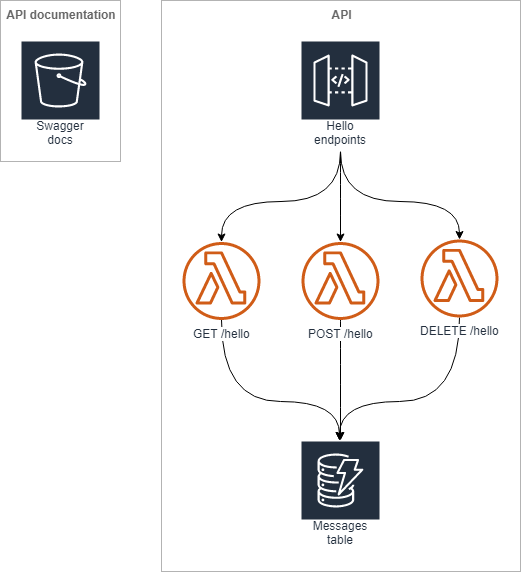

The diagram above was exported from draw.io. Its source (the exported page's mxGraphModel, read from the mxfile embedded in the PNG):
<mxGraphModel dx="1038" dy="500" grid="1" gridSize="10" guides="1" tooltips="1" connect="1" arrows="1" fold="1" page="1" pageScale="1" pageWidth="850" pageHeight="1100" math="0" shadow="0">
  <root>
    <mxCell id="0" />
    <mxCell id="1" parent="0" />
    <mxCell id="2" value="API documentation" style="rounded=0;whiteSpace=wrap;html=1;align=center;horizontal=1;verticalAlign=top;spacing=2;fontStyle=1;fontSize=12;fillColor=none;strokeColor=#B3B3B3;fontColor=#666666;" vertex="1" parent="1">
      <mxGeometry x="60" y="39" width="120" height="161" as="geometry" />
    </mxCell>
    <mxCell id="3" value="API" style="rounded=0;whiteSpace=wrap;html=1;align=center;horizontal=1;verticalAlign=top;spacing=2;fontStyle=1;fontSize=12;fillColor=none;strokeColor=#B3B3B3;fontColor=#666666;" vertex="1" parent="1">
      <mxGeometry x="221" y="39" width="359" height="571" as="geometry" />
    </mxCell>
    <mxCell id="4" style="edgeStyle=orthogonalEdgeStyle;curved=1;rounded=0;orthogonalLoop=1;jettySize=auto;html=1;fontSize=12;" edge="1" source="5" target="7" parent="1">
      <mxGeometry relative="1" as="geometry">
        <Array as="points">
          <mxPoint x="281" y="440" />
          <mxPoint x="399" y="440" />
        </Array>
      </mxGeometry>
    </mxCell>
    <mxCell id="5" value="GET /hello" style="outlineConnect=0;fontColor=#232F3E;gradientColor=none;fillColor=#D05C17;strokeColor=none;dashed=0;verticalLabelPosition=bottom;verticalAlign=top;align=center;html=1;fontSize=12;fontStyle=0;aspect=fixed;pointerEvents=1;shape=mxgraph.aws4.lambda_function;labelBackgroundColor=#ffffff;" vertex="1" parent="1">
      <mxGeometry x="242" y="280.5" width="78" height="78" as="geometry" />
    </mxCell>
    <mxCell id="6" value="Swagger docs" style="outlineConnect=0;fontColor=#232F3E;gradientColor=none;strokeColor=#ffffff;fillColor=#232F3E;dashed=0;verticalLabelPosition=middle;verticalAlign=bottom;align=center;html=1;whiteSpace=wrap;fontSize=12;fontStyle=0;spacing=3;shape=mxgraph.aws4.productIcon;prIcon=mxgraph.aws4.s3;" vertex="1" parent="1">
      <mxGeometry x="80" y="79" width="80" height="111" as="geometry" />
    </mxCell>
    <mxCell id="7" value="Messages table" style="outlineConnect=0;fontColor=#232F3E;gradientColor=none;strokeColor=#ffffff;fillColor=#232F3E;dashed=0;verticalLabelPosition=middle;verticalAlign=bottom;align=center;html=1;whiteSpace=wrap;fontSize=12;fontStyle=0;spacing=3;shape=mxgraph.aws4.productIcon;prIcon=mxgraph.aws4.dynamodb;" vertex="1" parent="1">
      <mxGeometry x="360" y="479" width="80" height="111" as="geometry" />
    </mxCell>
    <mxCell id="8" style="edgeStyle=orthogonalEdgeStyle;curved=1;rounded=0;orthogonalLoop=1;jettySize=auto;html=1;fontSize=12;" edge="1" source="9" target="7" parent="1">
      <mxGeometry relative="1" as="geometry">
        <mxPoint x="400" y="340" as="sourcePoint" />
      </mxGeometry>
    </mxCell>
    <mxCell id="9" value="POST /hello" style="outlineConnect=0;fontColor=#232F3E;gradientColor=none;fillColor=#D05C17;strokeColor=none;dashed=0;verticalLabelPosition=bottom;verticalAlign=top;align=center;html=1;fontSize=12;fontStyle=0;aspect=fixed;pointerEvents=1;shape=mxgraph.aws4.lambda_function;labelBackgroundColor=#ffffff;" vertex="1" parent="1">
      <mxGeometry x="361" y="280.5" width="78" height="78" as="geometry" />
    </mxCell>
    <mxCell id="10" style="edgeStyle=orthogonalEdgeStyle;curved=1;rounded=0;orthogonalLoop=1;jettySize=auto;html=1;fontSize=12;" edge="1" source="13" target="5" parent="1">
      <mxGeometry relative="1" as="geometry">
        <mxPoint x="400" y="200" as="sourcePoint" />
        <Array as="points">
          <mxPoint x="400" y="240" />
          <mxPoint x="281" y="240" />
        </Array>
      </mxGeometry>
    </mxCell>
    <mxCell id="11" style="edgeStyle=orthogonalEdgeStyle;curved=1;rounded=0;orthogonalLoop=1;jettySize=auto;html=1;fontSize=12;" edge="1" source="13" target="9" parent="1">
      <mxGeometry relative="1" as="geometry" />
    </mxCell>
    <mxCell id="12" style="edgeStyle=orthogonalEdgeStyle;curved=1;rounded=0;orthogonalLoop=1;jettySize=auto;html=1;fontSize=12;" edge="1" source="13" target="15" parent="1">
      <mxGeometry relative="1" as="geometry">
        <mxPoint x="400" y="200" as="sourcePoint" />
        <Array as="points">
          <mxPoint x="400" y="240" />
          <mxPoint x="519" y="240" />
        </Array>
      </mxGeometry>
    </mxCell>
    <mxCell id="13" value="Hello endpoints" style="outlineConnect=0;fontColor=#232F3E;gradientColor=none;strokeColor=#ffffff;fillColor=#232F3E;dashed=0;verticalLabelPosition=middle;verticalAlign=bottom;align=center;html=1;whiteSpace=wrap;fontSize=12;fontStyle=0;spacing=3;shape=mxgraph.aws4.productIcon;prIcon=mxgraph.aws4.api_gateway;" vertex="1" parent="1">
      <mxGeometry x="360" y="79" width="80" height="111" as="geometry" />
    </mxCell>
    <mxCell id="14" style="edgeStyle=orthogonalEdgeStyle;curved=1;rounded=0;orthogonalLoop=1;jettySize=auto;html=1;fontSize=12;" edge="1" source="15" target="7" parent="1">
      <mxGeometry relative="1" as="geometry">
        <Array as="points">
          <mxPoint x="519" y="440" />
          <mxPoint x="399" y="440" />
        </Array>
      </mxGeometry>
    </mxCell>
    <mxCell id="15" value="DELETE /hello" style="outlineConnect=0;fontColor=#232F3E;gradientColor=none;fillColor=#D05C17;strokeColor=none;dashed=0;verticalLabelPosition=bottom;verticalAlign=top;align=center;html=1;fontSize=12;fontStyle=0;aspect=fixed;pointerEvents=1;shape=mxgraph.aws4.lambda_function;labelBackgroundColor=#ffffff;labelBorderColor=none;labelPosition=center;" vertex="1" parent="1">
      <mxGeometry x="480" y="278" width="78" height="78" as="geometry" />
    </mxCell>
  </root>
</mxGraphModel>